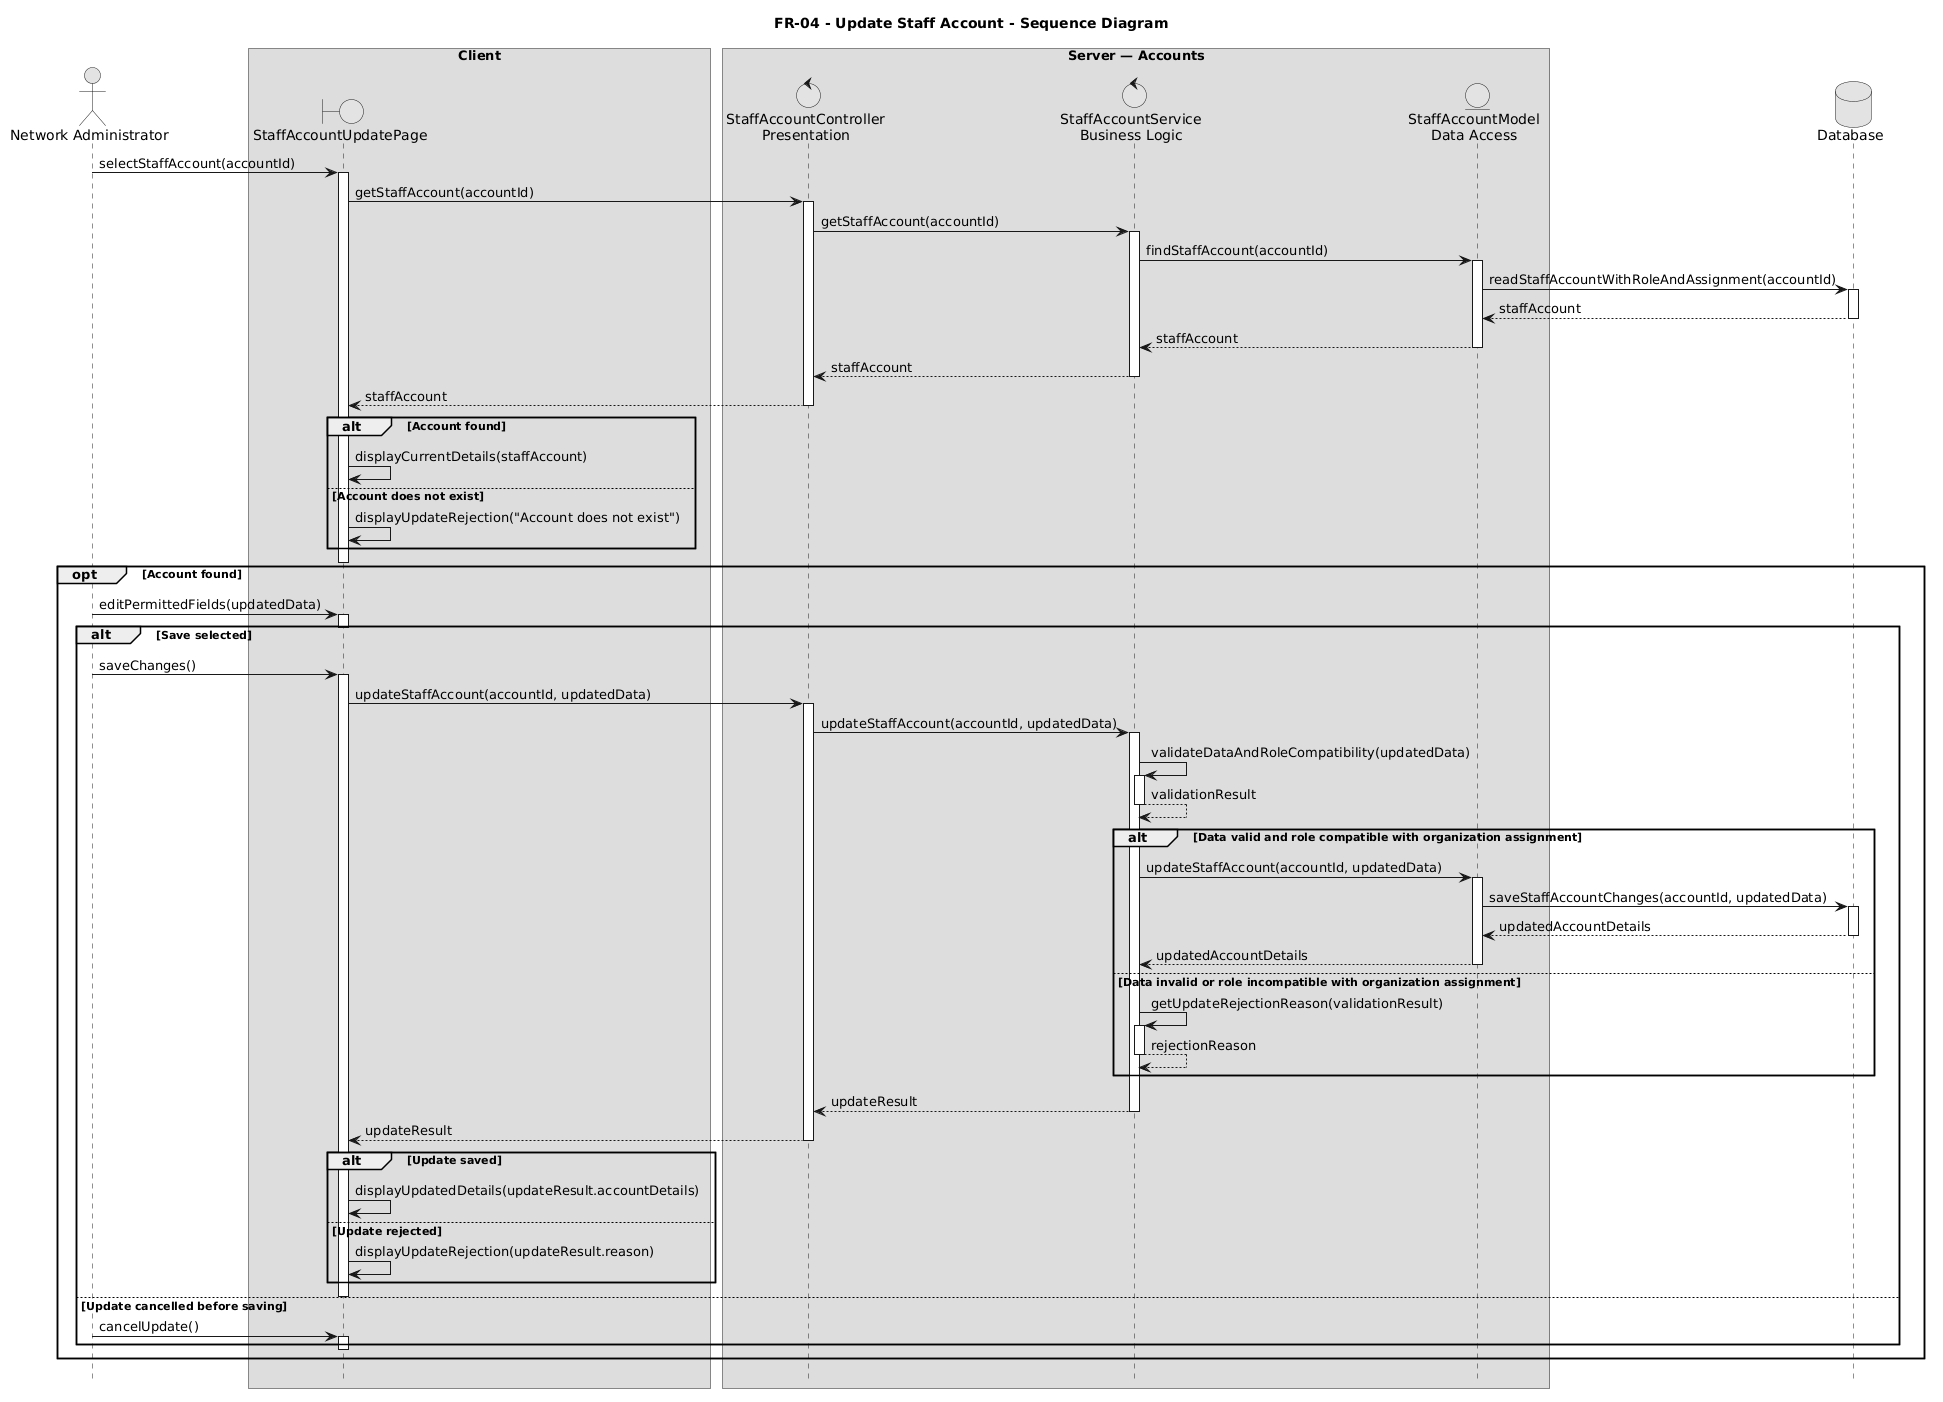

The diagram above was rendered by PlantUML. Its source (embedded in the PNG):
@startuml
title FR-04 - Update Staff Account - Sequence Diagram

skinparam monochrome true
skinparam shadowing false
hide footbox

actor "Network Administrator" as Admin

box "Client"
  boundary "StaffAccountUpdatePage" as Page
end box

box "Server — Accounts"
  control "StaffAccountController\nPresentation" as Controller
  control "StaffAccountService\nBusiness Logic" as Service
  entity "StaffAccountModel\nData Access" as Model
end box

database "Database" as DB

Admin -> Page : selectStaffAccount(accountId)
activate Page

Page -> Controller : getStaffAccount(accountId)
activate Controller

Controller -> Service : getStaffAccount(accountId)
activate Service

Service -> Model : findStaffAccount(accountId)
activate Model

Model -> DB : readStaffAccountWithRoleAndAssignment(accountId)
activate DB
DB --> Model : staffAccount
deactivate DB

Model --> Service : staffAccount
deactivate Model

Service --> Controller : staffAccount
deactivate Service

Controller --> Page : staffAccount
deactivate Controller

alt Account found
  Page -> Page : displayCurrentDetails(staffAccount)

else Account does not exist
  Page -> Page : displayUpdateRejection("Account does not exist")
end

deactivate Page

opt Account found
  Admin -> Page : editPermittedFields(updatedData)
  activate Page
  deactivate Page

  alt Save selected
    Admin -> Page : saveChanges()
    activate Page

    Page -> Controller : updateStaffAccount(accountId, updatedData)
    activate Controller

    Controller -> Service : updateStaffAccount(accountId, updatedData)
    activate Service

    Service -> Service : validateDataAndRoleCompatibility(updatedData)
    activate Service
    Service --> Service : validationResult
    deactivate Service

    alt Data valid and role compatible with organization assignment
      Service -> Model : updateStaffAccount(accountId, updatedData)
      activate Model

      Model -> DB : saveStaffAccountChanges(accountId, updatedData)
      activate DB
      DB --> Model : updatedAccountDetails
      deactivate DB

      Model --> Service : updatedAccountDetails
      deactivate Model

    else Data invalid or role incompatible with organization assignment
      Service -> Service : getUpdateRejectionReason(validationResult)
      activate Service
      Service --> Service : rejectionReason
      deactivate Service
    end

    Service --> Controller : updateResult
    deactivate Service

    Controller --> Page : updateResult
    deactivate Controller

    alt Update saved
      Page -> Page : displayUpdatedDetails(updateResult.accountDetails)

    else Update rejected
      Page -> Page : displayUpdateRejection(updateResult.reason)
    end

    deactivate Page

  else Update cancelled before saving
    Admin -> Page : cancelUpdate()
    activate Page
    deactivate Page
  end
end
@enduml